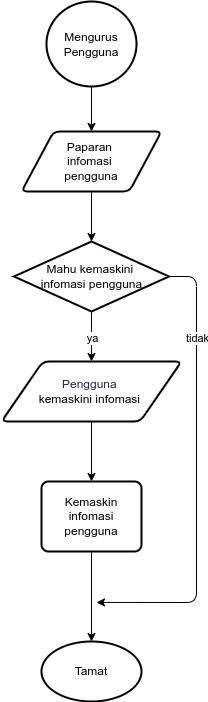

The diagram above was exported from draw.io. Its source (the exported page's mxGraphModel, read from the mxfile embedded in the PNG):
<mxGraphModel dx="1312" dy="783" grid="1" gridSize="10" guides="1" tooltips="1" connect="1" arrows="1" fold="1" page="1" pageScale="1" pageWidth="850" pageHeight="1100" math="0" shadow="0">
  <root>
    <mxCell id="0" />
    <mxCell id="1" parent="0" />
    <mxCell id="3" value="Paparan&amp;nbsp;&lt;div&gt;infomasi&amp;nbsp;&lt;/div&gt;&lt;div&gt;pengguna&lt;/div&gt;" style="shape=parallelogram;html=1;strokeWidth=2;perimeter=parallelogramPerimeter;whiteSpace=wrap;rounded=1;arcSize=12;size=0.23;" vertex="1" parent="1">
      <mxGeometry x="35" y="310" width="140" height="60" as="geometry" />
    </mxCell>
    <mxCell id="4" style="edgeStyle=none;html=1;exitX=0.5;exitY=1;exitDx=0;exitDy=0;entryX=0.5;entryY=0;entryDx=0;entryDy=0;" edge="1" parent="1" source="5" target="6">
      <mxGeometry relative="1" as="geometry" />
    </mxCell>
    <mxCell id="5" value="&lt;span style=&quot;padding-left: 8px; padding-right: 8px; justify-content: center; color: rgb(40, 37, 61);&quot;&gt;Pengguna&amp;nbsp;&lt;/span&gt;&lt;div&gt;kemaskini infomasi&amp;nbsp;&lt;/div&gt;" style="shape=parallelogram;html=1;strokeWidth=2;perimeter=parallelogramPerimeter;whiteSpace=wrap;rounded=1;arcSize=12;size=0.23;" vertex="1" parent="1">
      <mxGeometry x="15" y="540" width="180" height="60" as="geometry" />
    </mxCell>
    <mxCell id="6" value="Kemaskin infomasi pengguna" style="rounded=1;whiteSpace=wrap;html=1;absoluteArcSize=1;arcSize=14;strokeWidth=2;" vertex="1" parent="1">
      <mxGeometry x="55" y="660" width="100" height="70" as="geometry" />
    </mxCell>
    <mxCell id="7" style="edgeStyle=none;html=1;exitX=0.5;exitY=1;exitDx=0;exitDy=0;exitPerimeter=0;entryX=0.5;entryY=0;entryDx=0;entryDy=0;" edge="1" parent="1" source="8" target="3">
      <mxGeometry relative="1" as="geometry" />
    </mxCell>
    <mxCell id="8" value="Mengurus Pengguna" style="strokeWidth=2;html=1;shape=mxgraph.flowchart.start_2;whiteSpace=wrap;" vertex="1" parent="1">
      <mxGeometry x="60" y="180" width="90" height="85" as="geometry" />
    </mxCell>
    <mxCell id="9" style="edgeStyle=none;html=1;entryX=0.5;entryY=0;entryDx=0;entryDy=0;entryPerimeter=0;" edge="1" parent="1" source="6" target="10">
      <mxGeometry relative="1" as="geometry">
        <mxPoint x="100" y="720" as="sourcePoint" />
        <mxPoint x="105" y="770" as="targetPoint" />
      </mxGeometry>
    </mxCell>
    <mxCell id="10" value="Tamat" style="strokeWidth=2;html=1;shape=mxgraph.flowchart.start_1;whiteSpace=wrap;" vertex="1" parent="1">
      <mxGeometry x="55" y="820" width="100" height="60" as="geometry" />
    </mxCell>
    <mxCell id="11" style="edgeStyle=none;html=1;exitX=0.5;exitY=1;exitDx=0;exitDy=0;exitPerimeter=0;entryX=0.5;entryY=0;entryDx=0;entryDy=0;" edge="1" parent="1" source="15" target="5">
      <mxGeometry relative="1" as="geometry" />
    </mxCell>
    <mxCell id="12" value="ya" style="edgeLabel;html=1;align=center;verticalAlign=middle;resizable=0;points=[];" vertex="1" connectable="0" parent="11">
      <mxGeometry x="0.04" relative="1" as="geometry">
        <mxPoint as="offset" />
      </mxGeometry>
    </mxCell>
    <mxCell id="13" style="edgeStyle=none;html=1;exitX=1;exitY=0.5;exitDx=0;exitDy=0;exitPerimeter=0;" edge="1" parent="1" source="15">
      <mxGeometry relative="1" as="geometry">
        <mxPoint x="110" y="780.941162109375" as="targetPoint" />
        <Array as="points">
          <mxPoint x="210" y="455" />
          <mxPoint x="210" y="781" />
        </Array>
      </mxGeometry>
    </mxCell>
    <mxCell id="14" value="tidak" style="edgeLabel;html=1;align=center;verticalAlign=middle;resizable=0;points=[];" vertex="1" connectable="0" parent="13">
      <mxGeometry x="-0.6097" relative="1" as="geometry">
        <mxPoint as="offset" />
      </mxGeometry>
    </mxCell>
    <mxCell id="15" value="Mahu kemaskini&amp;nbsp;&lt;div&gt;infomasi pengguna&lt;/div&gt;" style="strokeWidth=2;html=1;shape=mxgraph.flowchart.decision;whiteSpace=wrap;" vertex="1" parent="1">
      <mxGeometry x="27.5" y="420" width="155" height="70" as="geometry" />
    </mxCell>
    <mxCell id="16" style="edgeStyle=none;html=1;exitX=0.5;exitY=1;exitDx=0;exitDy=0;entryX=0.5;entryY=0;entryDx=0;entryDy=0;entryPerimeter=0;" edge="1" parent="1" source="3" target="15">
      <mxGeometry relative="1" as="geometry" />
    </mxCell>
  </root>
</mxGraphModel>